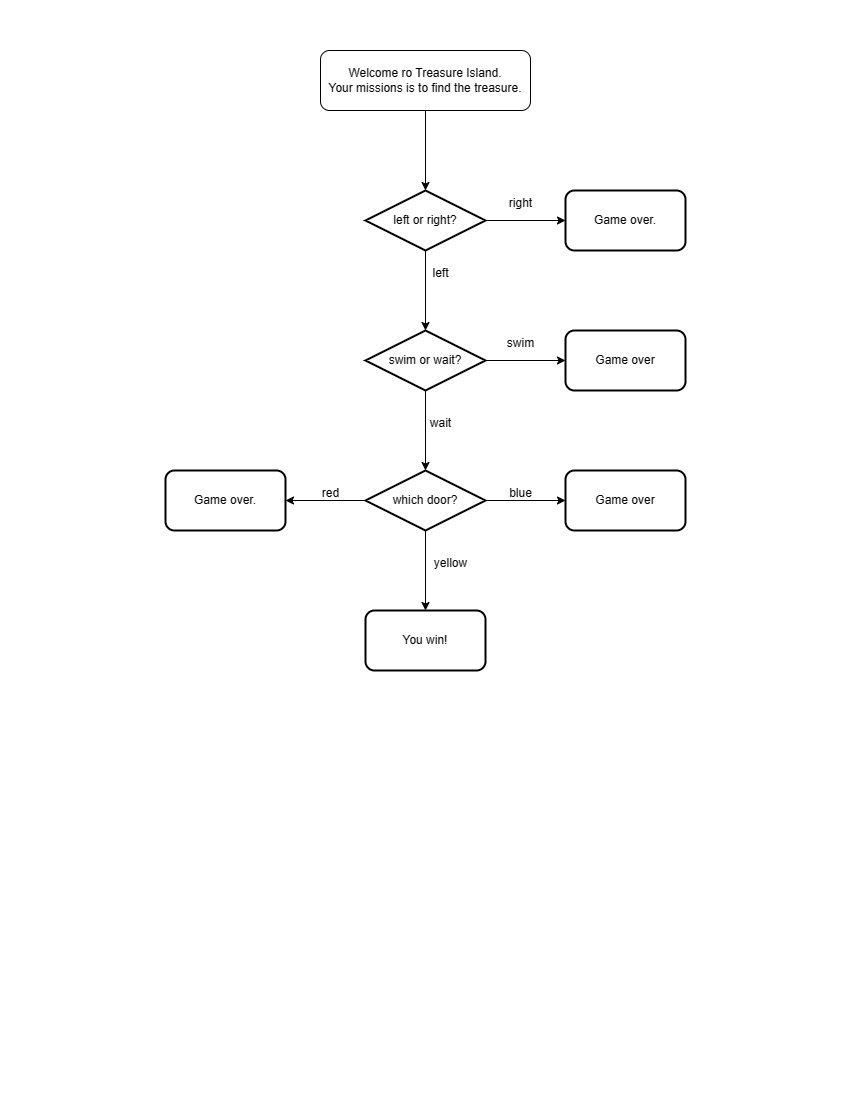

The diagram above was exported from draw.io. Its source (the exported page's mxGraphModel, read from the mxfile embedded in the PNG):
<mxGraphModel dx="1173" dy="772" grid="1" gridSize="10" guides="1" tooltips="1" connect="1" arrows="1" fold="1" page="1" pageScale="1" pageWidth="850" pageHeight="1100" math="0" shadow="0">
  <root>
    <mxCell id="0" />
    <mxCell id="1" parent="0" />
    <mxCell id="-l0SvIPo7O_rXQ5qhbUz-3" value="" style="edgeStyle=orthogonalEdgeStyle;rounded=0;orthogonalLoop=1;jettySize=auto;html=1;" edge="1" parent="1" source="-l0SvIPo7O_rXQ5qhbUz-1" target="-l0SvIPo7O_rXQ5qhbUz-2">
      <mxGeometry relative="1" as="geometry" />
    </mxCell>
    <mxCell id="-l0SvIPo7O_rXQ5qhbUz-1" value="Welcome ro Treasure Island.&lt;div&gt;Your missions is to find the treasure.&lt;/div&gt;" style="rounded=1;whiteSpace=wrap;html=1;" vertex="1" parent="1">
      <mxGeometry x="320" y="50" width="210" height="60" as="geometry" />
    </mxCell>
    <mxCell id="-l0SvIPo7O_rXQ5qhbUz-5" value="" style="edgeStyle=orthogonalEdgeStyle;rounded=0;orthogonalLoop=1;jettySize=auto;html=1;" edge="1" parent="1" source="-l0SvIPo7O_rXQ5qhbUz-2" target="-l0SvIPo7O_rXQ5qhbUz-4">
      <mxGeometry relative="1" as="geometry" />
    </mxCell>
    <mxCell id="-l0SvIPo7O_rXQ5qhbUz-7" value="" style="edgeStyle=orthogonalEdgeStyle;rounded=0;orthogonalLoop=1;jettySize=auto;html=1;" edge="1" parent="1" source="-l0SvIPo7O_rXQ5qhbUz-2" target="-l0SvIPo7O_rXQ5qhbUz-6">
      <mxGeometry relative="1" as="geometry" />
    </mxCell>
    <mxCell id="-l0SvIPo7O_rXQ5qhbUz-2" value="left or right?" style="whiteSpace=wrap;html=1;rounded=1;strokeWidth=2;shape=mxgraph.flowchart.decision;" vertex="1" parent="1">
      <mxGeometry x="365" y="190" width="120" height="60" as="geometry" />
    </mxCell>
    <mxCell id="-l0SvIPo7O_rXQ5qhbUz-4" value="Game over." style="whiteSpace=wrap;html=1;rounded=1;strokeWidth=2;" vertex="1" parent="1">
      <mxGeometry x="565" y="190" width="120" height="60" as="geometry" />
    </mxCell>
    <mxCell id="-l0SvIPo7O_rXQ5qhbUz-9" value="" style="edgeStyle=orthogonalEdgeStyle;rounded=0;orthogonalLoop=1;jettySize=auto;html=1;" edge="1" parent="1" source="-l0SvIPo7O_rXQ5qhbUz-6" target="-l0SvIPo7O_rXQ5qhbUz-8">
      <mxGeometry relative="1" as="geometry" />
    </mxCell>
    <mxCell id="-l0SvIPo7O_rXQ5qhbUz-13" value="" style="edgeStyle=orthogonalEdgeStyle;rounded=0;orthogonalLoop=1;jettySize=auto;html=1;" edge="1" parent="1" source="-l0SvIPo7O_rXQ5qhbUz-6" target="-l0SvIPo7O_rXQ5qhbUz-12">
      <mxGeometry relative="1" as="geometry" />
    </mxCell>
    <mxCell id="-l0SvIPo7O_rXQ5qhbUz-6" value="swim or wait?" style="whiteSpace=wrap;html=1;rounded=1;strokeWidth=2;shape=mxgraph.flowchart.decision;" vertex="1" parent="1">
      <mxGeometry x="365" y="330" width="120" height="60" as="geometry" />
    </mxCell>
    <mxCell id="-l0SvIPo7O_rXQ5qhbUz-8" value="Game over" style="whiteSpace=wrap;html=1;rounded=1;strokeWidth=2;" vertex="1" parent="1">
      <mxGeometry x="565" y="330" width="120" height="60" as="geometry" />
    </mxCell>
    <mxCell id="-l0SvIPo7O_rXQ5qhbUz-10" value="right" style="text;html=1;align=center;verticalAlign=middle;resizable=0;points=[];autosize=1;strokeColor=none;fillColor=none;" vertex="1" parent="1">
      <mxGeometry x="495" y="188" width="50" height="30" as="geometry" />
    </mxCell>
    <mxCell id="-l0SvIPo7O_rXQ5qhbUz-11" value="swim" style="text;html=1;align=center;verticalAlign=middle;resizable=0;points=[];autosize=1;strokeColor=none;fillColor=none;" vertex="1" parent="1">
      <mxGeometry x="495" y="328" width="50" height="30" as="geometry" />
    </mxCell>
    <mxCell id="-l0SvIPo7O_rXQ5qhbUz-17" value="" style="edgeStyle=orthogonalEdgeStyle;rounded=0;orthogonalLoop=1;jettySize=auto;html=1;" edge="1" parent="1" source="-l0SvIPo7O_rXQ5qhbUz-12" target="-l0SvIPo7O_rXQ5qhbUz-16">
      <mxGeometry relative="1" as="geometry" />
    </mxCell>
    <mxCell id="-l0SvIPo7O_rXQ5qhbUz-19" value="" style="edgeStyle=orthogonalEdgeStyle;rounded=0;orthogonalLoop=1;jettySize=auto;html=1;" edge="1" parent="1" source="-l0SvIPo7O_rXQ5qhbUz-12" target="-l0SvIPo7O_rXQ5qhbUz-18">
      <mxGeometry relative="1" as="geometry" />
    </mxCell>
    <mxCell id="-l0SvIPo7O_rXQ5qhbUz-21" value="" style="edgeStyle=orthogonalEdgeStyle;rounded=0;orthogonalLoop=1;jettySize=auto;html=1;" edge="1" parent="1" source="-l0SvIPo7O_rXQ5qhbUz-12" target="-l0SvIPo7O_rXQ5qhbUz-20">
      <mxGeometry relative="1" as="geometry" />
    </mxCell>
    <mxCell id="-l0SvIPo7O_rXQ5qhbUz-12" value="which door?" style="whiteSpace=wrap;html=1;rounded=1;strokeWidth=2;shape=mxgraph.flowchart.decision;" vertex="1" parent="1">
      <mxGeometry x="365" y="470" width="120" height="60" as="geometry" />
    </mxCell>
    <mxCell id="-l0SvIPo7O_rXQ5qhbUz-14" value="left" style="text;html=1;align=center;verticalAlign=middle;resizable=0;points=[];autosize=1;strokeColor=none;fillColor=none;" vertex="1" parent="1">
      <mxGeometry x="420" y="258" width="40" height="30" as="geometry" />
    </mxCell>
    <mxCell id="-l0SvIPo7O_rXQ5qhbUz-15" value="wait" style="text;html=1;align=center;verticalAlign=middle;resizable=0;points=[];autosize=1;strokeColor=none;fillColor=none;" vertex="1" parent="1">
      <mxGeometry x="420" y="408" width="40" height="30" as="geometry" />
    </mxCell>
    <mxCell id="-l0SvIPo7O_rXQ5qhbUz-16" value="Game over." style="whiteSpace=wrap;html=1;rounded=1;strokeWidth=2;" vertex="1" parent="1">
      <mxGeometry x="165" y="470" width="120" height="60" as="geometry" />
    </mxCell>
    <mxCell id="-l0SvIPo7O_rXQ5qhbUz-18" value="Game over" style="whiteSpace=wrap;html=1;rounded=1;strokeWidth=2;" vertex="1" parent="1">
      <mxGeometry x="565" y="470" width="120" height="60" as="geometry" />
    </mxCell>
    <mxCell id="-l0SvIPo7O_rXQ5qhbUz-20" value="You win!" style="whiteSpace=wrap;html=1;rounded=1;strokeWidth=2;" vertex="1" parent="1">
      <mxGeometry x="365" y="610" width="120" height="60" as="geometry" />
    </mxCell>
    <mxCell id="-l0SvIPo7O_rXQ5qhbUz-22" value="red" style="text;html=1;align=center;verticalAlign=middle;resizable=0;points=[];autosize=1;strokeColor=none;fillColor=none;" vertex="1" parent="1">
      <mxGeometry x="310" y="478" width="40" height="30" as="geometry" />
    </mxCell>
    <mxCell id="-l0SvIPo7O_rXQ5qhbUz-23" value="blue" style="text;html=1;align=center;verticalAlign=middle;resizable=0;points=[];autosize=1;strokeColor=none;fillColor=none;" vertex="1" parent="1">
      <mxGeometry x="495" y="478" width="50" height="30" as="geometry" />
    </mxCell>
    <mxCell id="-l0SvIPo7O_rXQ5qhbUz-24" value="yellow" style="text;html=1;align=center;verticalAlign=middle;resizable=0;points=[];autosize=1;strokeColor=none;fillColor=none;" vertex="1" parent="1">
      <mxGeometry x="420" y="548" width="60" height="30" as="geometry" />
    </mxCell>
  </root>
</mxGraphModel>